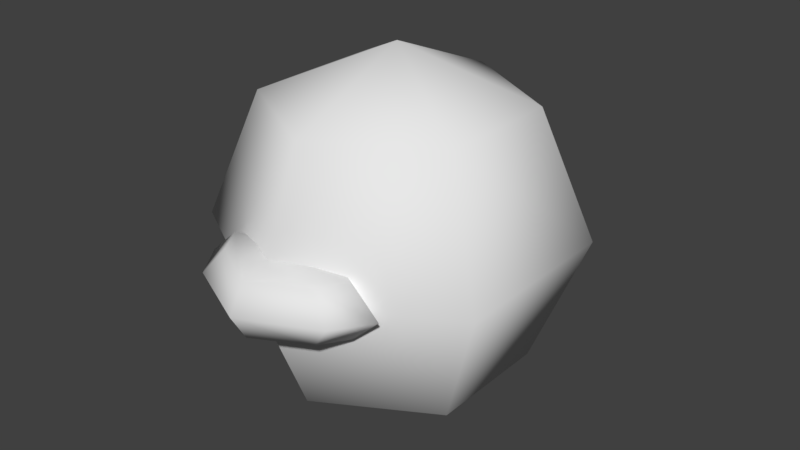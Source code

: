 # Source: zoomboni_temp.blend  (saved by Blender 2.79.0; exported with 4.5.12 LTS)
import bpy
from mathutils import Matrix  # noqa: F401  (used for matrix-valued properties, if any)

bpy.ops.wm.read_factory_settings(use_empty=True)
scene = bpy.context.scene
scene.name = 'Scene'

# ---- collections
col_collection_1 = bpy.data.collections.new('Collection 1'); scene.collection.children.link(col_collection_1)

# ---- world
world_world = bpy.data.worlds.new('World'); scene.world = world_world
world_world.color = (0.05088, 0.05088, 0.05088)
world_world.use_sun_shadow = False
world_world.sun_shadow_jitter_overblur = 0.0
world_world.cycles.sampling_method = 'MANUAL'

# ---- meshes
me_sphere_001 = bpy.data.meshes.new('Sphere.001')
me_sphere_001.from_pydata([(0.0, 1.011, -0.495), (0.0, -8.568e-08, -0.7), (0.7071, 0.3037, 0.495), (1.0, 0.3037, -1.179e-07), (0.7071, 0.3037, -0.495), (-6.182e-08, -0.7071, 0.495), (-8.742e-08, -1.0, -1.596e-07), (-6.182e-08, -0.7071, -0.495), (-8.742e-08, -8.568e-08, 0.7), (-0.7071, 0.3037, 0.495), (-1.0, 0.3037, -2.014e-07), (-0.7071, 0.3037, -0.495), (1.236e-07, 1.011, 0.495), (1.748e-07, 1.304, -2.431e-07), (0.5303, -0.2017, -0.495), (0.75, -0.3481, -1.388e-07), (0.5303, -0.2017, 0.495), (-0.5303, -0.2017, -0.495), (-0.75, -0.3481, -1.805e-07), (-0.5303, -0.2017, 0.495)], [], [(0, 13, 3, 4), (12, 8, 2), (1, 0, 4), (13, 12, 2, 3), (14, 15, 6, 7), (2, 8, 5, 16), (1, 4, 14, 7), (15, 16, 5, 6), (17, 18, 10, 11), (5, 8, 9, 19), (1, 7, 17, 11), (18, 19, 9, 10), (11, 10, 13, 0), (9, 8, 12), (1, 11, 0), (10, 9, 12, 13), (6, 5, 19, 18), (7, 6, 18, 17), (3, 2, 16, 15), (4, 3, 15, 14)])
me_sphere_001.polygons.foreach_set('use_smooth', [True] * 20)
me_sphere_001.use_remesh_preserve_volume = False
me_sphere_001.use_remesh_preserve_attributes = False
me_sphere_001.use_mirror_vertex_groups = False
me_sphere_001.update()
me_sphere = bpy.data.meshes.new('Sphere')
me_sphere.from_pydata([(0.0, 0.7071, 1.707), (0.0, 1.0, 1.0), (0.0, 1.207, 0.04289), (0.0, -8.742e-08, 0.0), (0.6124, 0.3536, 1.707), (0.866, 0.5, 1.0), (0.6124, 0.3536, 0.2929), (0.6124, -0.3536, 1.707), (0.866, -0.5, 1.0), (0.6124, -0.3536, 0.2929), (-1.421e-14, -1.748e-07, 2.0), (-1.031e-07, -0.7071, 1.707), (-1.627e-07, -1.0, 1.0), (-1.031e-07, -0.7071, 0.2929), (-0.6124, -0.3536, 1.707), (-0.866, -0.5, 1.0), (-0.6124, -0.3536, 0.2929), (-0.6124, 0.3536, 1.707), (-0.866, 0.5, 1.0), (-0.6124, 0.3536, 0.2929), (0.0, 0.8536, 0.6464), (0.0, 0.3536, 0.1464), (0.3062, 0.5303, 0.2929), (-0.3062, 0.5303, 0.2929)], [], [(20, 1, 5, 6, 22), (0, 10, 4), (21, 2, 22), (1, 0, 4, 5), (6, 5, 8, 9), (4, 10, 7), (3, 6, 9), (5, 4, 7, 8), (9, 8, 12, 13), (7, 10, 11), (3, 9, 13), (8, 7, 11, 12), (13, 12, 15, 16), (11, 10, 14), (3, 13, 16), (12, 11, 14, 15), (16, 15, 18, 19), (14, 10, 17), (3, 16, 19), (15, 14, 17, 18), (18, 17, 0, 1), (23, 20, 2), (17, 10, 0), (21, 23, 2), (3, 19, 23, 21), (19, 18, 1, 20, 23), (3, 21, 22, 6), (2, 20, 22)])
me_sphere.polygons.foreach_set('use_smooth', [True] * 28)
me_sphere.use_remesh_preserve_volume = False
me_sphere.use_remesh_preserve_attributes = False
me_sphere.use_mirror_vertex_groups = False
me_sphere.update()

# ---- objects
ob_sphere_001 = bpy.data.objects.new('Sphere.001', me_sphere_001)
ob_sphere = bpy.data.objects.new('Sphere', me_sphere)

# ---- transforms, parenting, visibility, modifiers, constraints
ob_sphere_001.location = (0.0, -0.8632, 1.0)
ob_sphere_001.scale = (0.54, 0.3, 0.3)
ob_sphere_001.lineart.crease_threshold = 0.0
ob_sphere.location = (0.0, 0.0, 0.0)
ob_sphere.lineart.crease_threshold = 0.0

# ---- collection membership
col_collection_1.objects.link(ob_sphere_001)
col_collection_1.objects.link(ob_sphere)

# ---- scene / render settings (as saved in the file)
scene.frame_start = 1; scene.frame_end = 250; scene.frame_set(1)
scene.render.engine = 'BLENDER_EEVEE_NEXT'
scene.render.resolution_percentage = 50
scene.render.dither_intensity = 0.0
scene.cycles.use_denoising = False
scene.cycles.samples = 128
scene.cycles.sampling_pattern = 'TABULATED_SOBOL'
scene.cycles.use_adaptive_sampling = False
scene.cycles.use_light_tree = False
scene.cycles.blur_glossy = 0.0
scene.cycles.sample_clamp_indirect = 0.0
scene.view_settings.view_transform = 'Standard'
bpy.context.view_layer.update()

# ---- added for rendering (the .blend has no active camera and no usable light): camera, sun
cam_auto = bpy.data.cameras.new('AutoCamera')
cam_auto.lens = 50.0
cam_auto.sensor_width = 36.0
cam_auto.clip_end = 1000.0
ob_auto_camera = bpy.data.objects.new('AutoCamera', cam_auto)
scene.collection.objects.link(ob_auto_camera)
ob_auto_camera.location = (3.28662, -3.92199, 3.62929)
ob_auto_camera.rotation_euler = (1.09748, -7.21219e-08, 0.694738)
scene.camera = ob_auto_camera
light_auto_sun = bpy.data.lights.new('AutoSun', 'SUN')
light_auto_sun.energy = 3.0
light_auto_sun.angle = 0.0523599
ob_auto_sun = bpy.data.objects.new('AutoSun', light_auto_sun)
scene.collection.objects.link(ob_auto_sun)
ob_auto_sun.rotation_euler = (0.872665, 0.174533, 0.523599)
bpy.context.view_layer.update()
